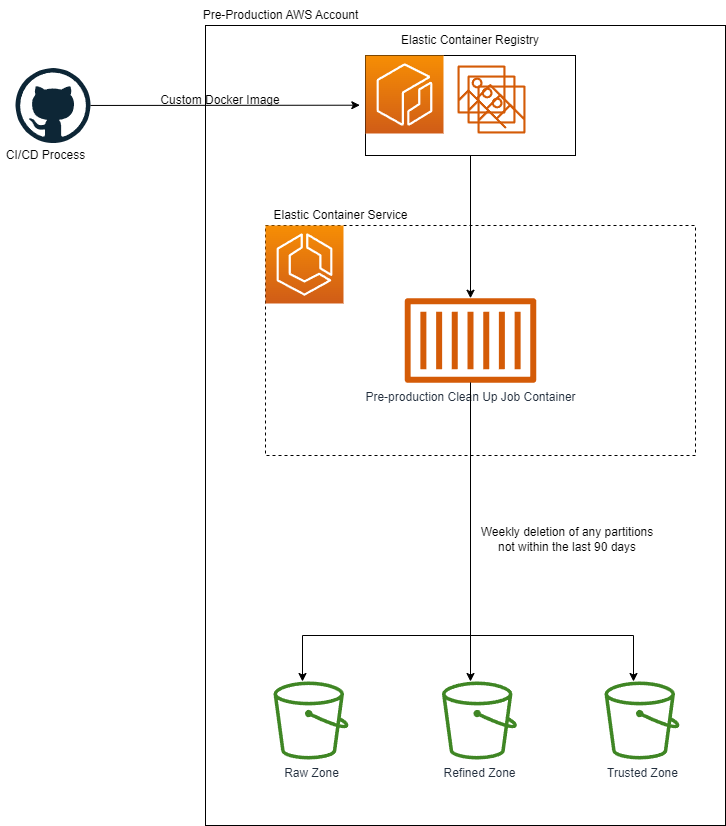

The diagram above was exported from draw.io. Its source (the exported page's mxGraphModel, read from the mxfile embedded in the PNG):
<mxGraphModel dx="2074" dy="1197" grid="1" gridSize="10" guides="1" tooltips="1" connect="1" arrows="1" fold="1" page="1" pageScale="1" pageWidth="827" pageHeight="1169" math="0" shadow="0">
  <root>
    <mxCell id="0" />
    <mxCell id="1" parent="0" />
    <mxCell id="qWA8k6TqfF0DgbgSIns2-24" value="" style="rounded=0;whiteSpace=wrap;html=1;fillColor=default;" parent="1" vertex="1">
      <mxGeometry x="280" y="40" width="520" height="800" as="geometry" />
    </mxCell>
    <mxCell id="qWA8k6TqfF0DgbgSIns2-20" value="" style="dashed=0;outlineConnect=0;html=1;align=center;labelPosition=center;verticalLabelPosition=bottom;verticalAlign=top;shape=mxgraph.weblogos.github" parent="1" vertex="1">
      <mxGeometry x="90" y="82.5" width="75" height="75" as="geometry" />
    </mxCell>
    <mxCell id="qWA8k6TqfF0DgbgSIns2-22" value="CI/CD Process" style="text;html=1;align=center;verticalAlign=middle;resizable=0;points=[];autosize=1;strokeColor=none;fillColor=none;" parent="1" vertex="1">
      <mxGeometry x="75" y="160" width="90" height="20" as="geometry" />
    </mxCell>
    <mxCell id="qWA8k6TqfF0DgbgSIns2-23" value="Custom Docker Image" style="text;html=1;strokeColor=none;fillColor=none;align=center;verticalAlign=middle;whiteSpace=wrap;rounded=0;" parent="1" vertex="1">
      <mxGeometry x="230" y="100" width="130" height="30" as="geometry" />
    </mxCell>
    <mxCell id="qWA8k6TqfF0DgbgSIns2-18" value="" style="group;fillColor=none;dashed=1;" parent="1" vertex="1" connectable="0">
      <mxGeometry x="340" y="40" width="430" height="430" as="geometry" />
    </mxCell>
    <mxCell id="qWA8k6TqfF0DgbgSIns2-12" value="" style="rounded=0;whiteSpace=wrap;html=1;fillColor=none;dashed=1;" parent="qWA8k6TqfF0DgbgSIns2-18" vertex="1">
      <mxGeometry y="200" width="430" height="230" as="geometry" />
    </mxCell>
    <mxCell id="qWA8k6TqfF0DgbgSIns2-2" value="" style="sketch=0;points=[[0,0,0],[0.25,0,0],[0.5,0,0],[0.75,0,0],[1,0,0],[0,1,0],[0.25,1,0],[0.5,1,0],[0.75,1,0],[1,1,0],[0,0.25,0],[0,0.5,0],[0,0.75,0],[1,0.25,0],[1,0.5,0],[1,0.75,0]];outlineConnect=0;fontColor=#232F3E;gradientColor=#F78E04;gradientDirection=north;fillColor=#D05C17;strokeColor=#ffffff;dashed=0;verticalLabelPosition=bottom;verticalAlign=top;align=center;html=1;fontSize=12;fontStyle=0;aspect=fixed;shape=mxgraph.aws4.resourceIcon;resIcon=mxgraph.aws4.ecs;" parent="qWA8k6TqfF0DgbgSIns2-18" vertex="1">
      <mxGeometry y="200" width="78" height="78" as="geometry" />
    </mxCell>
    <mxCell id="qWA8k6TqfF0DgbgSIns2-13" value="" style="group" parent="qWA8k6TqfF0DgbgSIns2-18" vertex="1" connectable="0">
      <mxGeometry x="100" width="210" height="130" as="geometry" />
    </mxCell>
    <mxCell id="qWA8k6TqfF0DgbgSIns2-4" value="" style="verticalLabelPosition=bottom;verticalAlign=top;html=1;shape=mxgraph.basic.rect;fillColor2=none;strokeWidth=1;size=20;indent=5;" parent="qWA8k6TqfF0DgbgSIns2-13" vertex="1">
      <mxGeometry y="30" width="210" height="100" as="geometry" />
    </mxCell>
    <mxCell id="qWA8k6TqfF0DgbgSIns2-1" value="" style="sketch=0;points=[[0,0,0],[0.25,0,0],[0.5,0,0],[0.75,0,0],[1,0,0],[0,1,0],[0.25,1,0],[0.5,1,0],[0.75,1,0],[1,1,0],[0,0.25,0],[0,0.5,0],[0,0.75,0],[1,0.25,0],[1,0.5,0],[1,0.75,0]];outlineConnect=0;fontColor=#232F3E;gradientColor=#F78E04;gradientDirection=north;fillColor=#D05C17;strokeColor=#ffffff;dashed=0;verticalLabelPosition=bottom;verticalAlign=top;align=center;html=1;fontSize=12;fontStyle=0;aspect=fixed;shape=mxgraph.aws4.resourceIcon;resIcon=mxgraph.aws4.ecr;" parent="qWA8k6TqfF0DgbgSIns2-13" vertex="1">
      <mxGeometry y="30" width="78" height="78" as="geometry" />
    </mxCell>
    <mxCell id="qWA8k6TqfF0DgbgSIns2-5" value="" style="sketch=0;outlineConnect=0;fontColor=#232F3E;gradientColor=none;fillColor=#D45B07;strokeColor=none;dashed=0;verticalLabelPosition=bottom;verticalAlign=top;align=center;html=1;fontSize=12;fontStyle=0;aspect=fixed;pointerEvents=1;shape=mxgraph.aws4.container_registry_image;" parent="qWA8k6TqfF0DgbgSIns2-13" vertex="1">
      <mxGeometry x="92" y="40" width="48" height="48" as="geometry" />
    </mxCell>
    <mxCell id="qWA8k6TqfF0DgbgSIns2-8" value="" style="sketch=0;outlineConnect=0;fontColor=#232F3E;gradientColor=none;fillColor=#D45B07;strokeColor=none;dashed=0;verticalLabelPosition=bottom;verticalAlign=top;align=center;html=1;fontSize=12;fontStyle=0;aspect=fixed;pointerEvents=1;shape=mxgraph.aws4.container_registry_image;" parent="qWA8k6TqfF0DgbgSIns2-13" vertex="1">
      <mxGeometry x="102" y="50" width="48" height="48" as="geometry" />
    </mxCell>
    <mxCell id="qWA8k6TqfF0DgbgSIns2-9" value="" style="sketch=0;outlineConnect=0;fontColor=#232F3E;gradientColor=none;fillColor=#D45B07;strokeColor=none;dashed=0;verticalLabelPosition=bottom;verticalAlign=top;align=center;html=1;fontSize=12;fontStyle=0;aspect=fixed;pointerEvents=1;shape=mxgraph.aws4.container_registry_image;" parent="qWA8k6TqfF0DgbgSIns2-13" vertex="1">
      <mxGeometry x="112" y="60" width="48" height="48" as="geometry" />
    </mxCell>
    <mxCell id="qWA8k6TqfF0DgbgSIns2-11" value="Elastic Container Registry" style="text;html=1;strokeColor=none;fillColor=none;align=center;verticalAlign=middle;whiteSpace=wrap;rounded=0;" parent="qWA8k6TqfF0DgbgSIns2-13" vertex="1">
      <mxGeometry x="5" width="200" height="30" as="geometry" />
    </mxCell>
    <mxCell id="qWA8k6TqfF0DgbgSIns2-14" value="Elastic Container Service" style="text;html=1;align=center;verticalAlign=middle;resizable=0;points=[];autosize=1;strokeColor=none;fillColor=none;" parent="qWA8k6TqfF0DgbgSIns2-18" vertex="1">
      <mxGeometry y="180" width="150" height="20" as="geometry" />
    </mxCell>
    <mxCell id="qWA8k6TqfF0DgbgSIns2-15" value="Pre-production Clean Up Job Container" style="sketch=0;outlineConnect=0;fontColor=#232F3E;gradientColor=none;fillColor=#D45B07;strokeColor=none;dashed=0;verticalLabelPosition=bottom;verticalAlign=top;align=center;html=1;fontSize=12;fontStyle=0;aspect=fixed;pointerEvents=1;shape=mxgraph.aws4.container_1;" parent="qWA8k6TqfF0DgbgSIns2-18" vertex="1">
      <mxGeometry x="139.19" y="272.5" width="131.61" height="85" as="geometry" />
    </mxCell>
    <mxCell id="qWA8k6TqfF0DgbgSIns2-16" value="" style="edgeStyle=none;rounded=0;orthogonalLoop=1;jettySize=auto;html=1;" parent="qWA8k6TqfF0DgbgSIns2-18" source="qWA8k6TqfF0DgbgSIns2-4" target="qWA8k6TqfF0DgbgSIns2-15" edge="1">
      <mxGeometry relative="1" as="geometry" />
    </mxCell>
    <mxCell id="qWA8k6TqfF0DgbgSIns2-25" value="Pre-Production AWS Account" style="text;html=1;align=center;verticalAlign=middle;resizable=0;points=[];autosize=1;strokeColor=none;fillColor=none;" parent="1" vertex="1">
      <mxGeometry x="265" y="15" width="180" height="30" as="geometry" />
    </mxCell>
    <mxCell id="qWA8k6TqfF0DgbgSIns2-21" style="edgeStyle=none;rounded=0;orthogonalLoop=1;jettySize=auto;html=1;entryX=-0.027;entryY=0.497;entryDx=0;entryDy=0;entryPerimeter=0;" parent="1" source="qWA8k6TqfF0DgbgSIns2-20" target="qWA8k6TqfF0DgbgSIns2-4" edge="1">
      <mxGeometry relative="1" as="geometry" />
    </mxCell>
    <mxCell id="qWA8k6TqfF0DgbgSIns2-54" value="Raw Zone&lt;br&gt;" style="sketch=0;outlineConnect=0;fontColor=#232F3E;gradientColor=none;fillColor=#3F8624;strokeColor=none;dashed=0;verticalLabelPosition=bottom;verticalAlign=top;align=center;html=1;fontSize=12;fontStyle=0;aspect=fixed;pointerEvents=1;shape=mxgraph.aws4.bucket;" parent="1" vertex="1">
      <mxGeometry x="348" y="696" width="75" height="78" as="geometry" />
    </mxCell>
    <mxCell id="qWA8k6TqfF0DgbgSIns2-55" value="Refined Zone&lt;br&gt;" style="sketch=0;outlineConnect=0;fontColor=#232F3E;gradientColor=none;fillColor=#3F8624;strokeColor=none;dashed=0;verticalLabelPosition=bottom;verticalAlign=top;align=center;html=1;fontSize=12;fontStyle=0;aspect=fixed;pointerEvents=1;shape=mxgraph.aws4.bucket;" parent="1" vertex="1">
      <mxGeometry x="516.49" y="696" width="75" height="78" as="geometry" />
    </mxCell>
    <mxCell id="qWA8k6TqfF0DgbgSIns2-56" value="Trusted Zone" style="sketch=0;outlineConnect=0;fontColor=#232F3E;gradientColor=none;fillColor=#3F8624;strokeColor=none;dashed=0;verticalLabelPosition=bottom;verticalAlign=top;align=center;html=1;fontSize=12;fontStyle=0;aspect=fixed;pointerEvents=1;shape=mxgraph.aws4.bucket;" parent="1" vertex="1">
      <mxGeometry x="679" y="696" width="75" height="78" as="geometry" />
    </mxCell>
    <mxCell id="wmk2XDzsfWgSCPgB1XZm-1" style="edgeStyle=orthogonalEdgeStyle;rounded=0;orthogonalLoop=1;jettySize=auto;html=1;" parent="1" source="qWA8k6TqfF0DgbgSIns2-15" target="qWA8k6TqfF0DgbgSIns2-54" edge="1">
      <mxGeometry relative="1" as="geometry">
        <Array as="points">
          <mxPoint x="545" y="650" />
          <mxPoint x="377" y="650" />
        </Array>
      </mxGeometry>
    </mxCell>
    <mxCell id="wmk2XDzsfWgSCPgB1XZm-3" style="edgeStyle=orthogonalEdgeStyle;rounded=0;orthogonalLoop=1;jettySize=auto;html=1;" parent="1" source="qWA8k6TqfF0DgbgSIns2-15" target="qWA8k6TqfF0DgbgSIns2-55" edge="1">
      <mxGeometry relative="1" as="geometry">
        <Array as="points">
          <mxPoint x="545" y="530" />
          <mxPoint x="545" y="530" />
        </Array>
      </mxGeometry>
    </mxCell>
    <mxCell id="wmk2XDzsfWgSCPgB1XZm-4" style="edgeStyle=orthogonalEdgeStyle;rounded=0;orthogonalLoop=1;jettySize=auto;html=1;" parent="1" source="qWA8k6TqfF0DgbgSIns2-15" target="qWA8k6TqfF0DgbgSIns2-56" edge="1">
      <mxGeometry relative="1" as="geometry">
        <Array as="points">
          <mxPoint x="545" y="650" />
          <mxPoint x="708" y="650" />
        </Array>
      </mxGeometry>
    </mxCell>
    <mxCell id="wmk2XDzsfWgSCPgB1XZm-5" value="Weekly deletion of any partitions not within the last 90 days" style="text;html=1;strokeColor=none;fillColor=none;align=center;verticalAlign=middle;whiteSpace=wrap;rounded=0;" parent="1" vertex="1">
      <mxGeometry x="550" y="530" width="184" height="48" as="geometry" />
    </mxCell>
  </root>
</mxGraphModel>